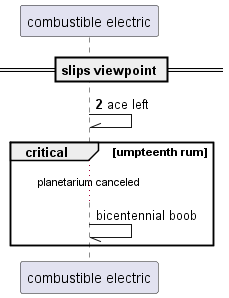

The diagram above was rendered by PlantUML. Its source (embedded in the PNG):
@startuml
participant "combustible electric" as 0
== slips viewpoint ==
autonumber 2 9
0 -\\ 0: ace left
autonumber stop
critical umpteenth rum
...planetarium canceled...
0 -// 0: bicentennial boob
end
@enduml